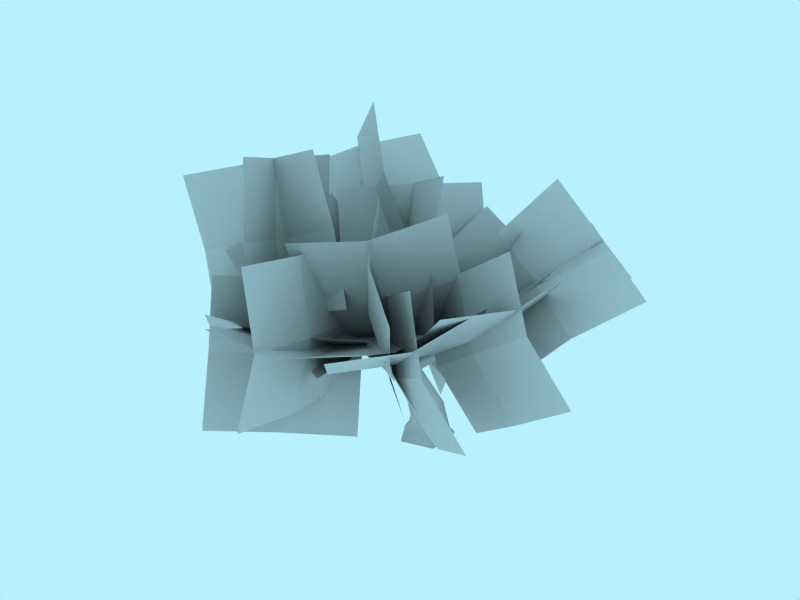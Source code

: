 # Source: tree.blend  (saved by Blender 2.72.0; exported with 4.5.12 LTS)
import bpy
from mathutils import Matrix  # noqa: F401  (used for matrix-valued properties, if any)

bpy.ops.wm.read_factory_settings(use_empty=True)
scene = bpy.context.scene
scene.name = 'Scene'

# ---- collections
col_collection_1 = bpy.data.collections.new('Collection 1'); scene.collection.children.link(col_collection_1)

# ---- materials (node trees are filled in below, after node groups)
mat_bark = bpy.data.materials.new('Bark')
mat_bark.alpha_threshold = 0.0
mat_bark.roughness = 0.5
mat_bark.specular_intensity = 0.2
mat_bark.line_color = (0.0, 0.0, 0.0, 1.0)
mat_foliage = bpy.data.materials.new('Foliage')
mat_foliage.alpha_threshold = 0.0
mat_foliage.roughness = 0.5
mat_foliage.specular_intensity = 0.15

# ---- material node trees

# ---- world
world_world = bpy.data.worlds.new('World'); scene.world = world_world
world_world.color = (0.7189, 0.9414, 1.0)
world_world.use_sun_shadow = False
world_world.sun_shadow_jitter_overblur = 0.0
world_world.cycles.sampling_method = 'MANUAL'
world_world.cycles.sample_map_resolution = 256

# ---- meshes
me_trunk = bpy.data.meshes.new('Trunk')
me_trunk.from_pydata([(1.155, 0.9602, 0.0), (1.203, -0.5708, 0.0), (-0.1564, -0.9877, 0.0), (-0.793, 0.07721, 0.0), (-0.1035, 1.008, 0.0), (0.9851, 0.7963, 0.3), (1.024, -0.4439, 0.3), (-0.07714, -0.7815, 0.3), (-0.5927, 0.08104, 0.3), (-0.03428, 0.8348, 0.3), (0.8288, -0.3316, 1.32), (0.8001, 0.5871, 1.538), (0.009191, -0.54, 1.089), (-0.3747, 0.1174, 1.165), (0.04111, 0.6539, 1.388), (-0.2434, 0.1818, 2.807), (-0.5247, -0.2069, 2.5), (-0.1958, -0.7115, 2.402), (0.1413, -0.1121, 3.235), (0.1881, -0.5322, 3.056), (-0.3063, -0.8817, 3.645), (-0.4078, -0.5963, 3.862), (-0.7956, -1.181, 3.287), (-1.105, -0.8113, 3.398), (-0.9757, -0.5795, 3.776), (-2.62, -2.243, 5.312), (-2.647, -2.332, 5.075), (-2.461, -2.523, 5.012), (-2.424, -2.328, 5.49), (-2.289, -2.548, 5.273), (-4.561, -4.791, 6.371), (-5.329, 3.211, 6.681), (-2.708, 1.389, 5.582), (-2.517, 1.562, 5.799), (-2.715, 1.563, 5.322), (-2.562, 1.78, 5.384), (-2.469, 1.77, 5.621), (-0.5327, 0.4584, 4.086), (-0.7841, 0.5428, 3.707), (-1.091, 0.1711, 3.596), (-0.4049, -0.1547, 4.05), (-0.9927, -0.2117, 4.003), (0.2347, -0.5628, 3.868), (0.3881, -0.2706, 3.354), (-0.1428, -0.2264, 4.124), (-0.1838, -0.1514, 3.818), (0.0852, -0.1916, 3.445), (2.178, 1.553, 5.124), (1.99, 1.537, 5.295), (2.007, 1.312, 5.449), (2.38, 1.364, 5.094), (2.262, 1.166, 5.341), (4.054, 3.051, 7.494)], [], [(0, 5, 6, 1), (2, 1, 6, 7), (3, 2, 7, 8), (3, 8, 9, 4), (5, 0, 4, 9), (5, 11, 10, 6), (7, 6, 10, 12), (8, 7, 12, 13), (8, 13, 14, 9), (9, 14, 11, 5), (14, 15, 18, 11), (13, 16, 15, 14), (13, 12, 17, 16), (12, 10, 19, 17), (11, 18, 19, 10), (17, 19, 20, 22), (16, 17, 22, 23), (24, 25, 28, 21), (23, 26, 25, 24), (23, 22, 27, 26), (22, 20, 29, 27), (21, 28, 29, 20), (28, 30, 29), (27, 29, 30), (26, 27, 30), (26, 30, 25), (25, 30, 28), (36, 31, 33), (35, 31, 36), (35, 34, 31), (34, 32, 31), (33, 31, 32), (40, 33, 32, 41), (39, 41, 32, 34), (38, 39, 34, 35), (38, 35, 36, 37), (37, 36, 33, 40), (21, 41, 24), (21, 40, 41), (18, 38, 37), (15, 38, 18), (15, 39, 38), (15, 16, 39), (16, 41, 39), (16, 24, 41), (16, 23, 24), (46, 47, 50, 43), (45, 48, 47, 46), (45, 44, 49, 48), (44, 42, 51, 49), (43, 50, 51, 42), (50, 52, 51), (49, 51, 52), (48, 49, 52), (48, 52, 47), (47, 52, 50), (21, 44, 40), (21, 42, 44), (20, 42, 21), (19, 42, 20), (19, 43, 42), (18, 43, 19), (18, 46, 43), (40, 44, 45), (18, 37, 46), (37, 45, 46), (37, 40, 45)])
me_trunk.polygons.foreach_set('use_smooth', [True] * 67)
_uv = me_trunk.uv_layers.new(name='UVTex')
_uv.uv.foreach_set('vector', [-0.1766, -0.4199, -0.1903, -0.3665, -0.3777, -0.3689, -0.3958, -0.4151, 0.2234, -0.1194, 0.3068, 0.04613, 0.2602, 0.05145, 0.1815, -0.08827, 0.1007, -0.2399, 0.2234, -0.1194, 0.1815, -0.08827, 0.06807, -0.2013, 0.1007, -0.2399, 0.06807, -0.2013, -0.04914, -0.288, -0.02533, -0.3285, -0.1903, -0.3665, -0.1766, -0.4199, -0.02533, -0.3285, -0.04914, -0.288, -0.1903, -0.3665, -0.2504, -0.1837, -0.3749, -0.2339, -0.3777, -0.3689, 0.1815, -0.08827, 0.2602, 0.05145, 0.1528, 0.1125, 0.07364, 0.001968, 0.06807, -0.2013, 0.1815, -0.08827, 0.07364, 0.001968, -0.03581, -0.08502, 0.06807, -0.2013, -0.03581, -0.08502, -0.1461, -0.1378, -0.04914, -0.288, -0.04914, -0.288, -0.1461, -0.1378, -0.2504, -0.1837, -0.1903, -0.3665, -0.1461, -0.1378, -0.3018, 0.1026, -0.4064, 0.0664, -0.2504, -0.1837, -0.03581, -0.08502, -0.1908, 0.1574, -0.3018, 0.1026, -0.1461, -0.1378, -0.03581, -0.08502, 0.07364, 0.001968, -0.08294, 0.2102, -0.1908, 0.1574, 0.07364, 0.001968, 0.1528, 0.1125, -0.02165, 0.3147, -0.08294, 0.2102, -0.2504, -0.1837, -0.4064, 0.0664, -0.4645, 0.02424, -0.3749, -0.2339, -0.08294, 0.2102, -0.02165, 0.3147, -0.06404, 0.4027, -0.1702, 0.4005, -0.1908, 0.1574, -0.08294, 0.2102, -0.1702, 0.4005, -0.257, 0.3962, -0.3458, 0.4018, -0.2672, 0.8726, -0.3135, 0.8851, -0.4382, 0.4194, -0.257, 0.3962, -0.2208, 0.859, -0.2672, 0.8726, -0.3458, 0.4018, -0.257, 0.3962, -0.1702, 0.4005, -0.1674, 0.8518, -0.2208, 0.859, -0.1702, 0.4005, -0.06404, 0.4027, -0.1134, 0.8608, -0.1674, 0.8518, -0.4382, 0.4194, -0.3135, 0.8851, -0.3694, 0.8964, -0.5, 0.432, -0.3135, 0.8851, -0.1836, 1.26, -0.3694, 0.8964, -0.1674, 0.8518, -0.1134, 0.8608, -0.1836, 1.26, -0.2208, 0.859, -0.1674, 0.8518, -0.1836, 1.26, -0.2208, 0.859, -0.1836, 1.26, -0.2672, 0.8726, -0.2672, 0.8726, -0.1836, 1.26, -0.3135, 0.8851, 0.859, 1.151, 0.3068, 1.046, 0.8605, 1.078, 0.841, 0.8604, 0.3068, 1.046, 0.8091, 0.7938, 0.841, 0.8604, 0.8638, 0.9302, 0.3068, 1.046, 0.8638, 0.9302, 0.8673, 1.004, 0.3068, 1.046, 0.8605, 1.078, 0.3068, 1.046, 0.8673, 1.004, 1.5, 1.05, 0.8605, 1.078, 0.8673, 1.004, 1.425, 0.9486, 1.409, 0.843, 1.425, 0.9486, 0.8673, 1.004, 0.8638, 0.9302, 1.381, 0.7538, 1.409, 0.843, 0.8638, 0.9302, 0.841, 0.8604, 1.381, 0.7538, 0.841, 0.8604, 0.8091, 0.7938, 1.357, 0.666, 1.414, 1.151, 0.859, 1.151, 0.8605, 1.078, 1.5, 1.05, -0.4382, 0.4194, -0.3945, 0.35, -0.3458, 0.4018, -0.4382, 0.4194, -0.4599, 0.3687, -0.3945, 0.35, -0.4064, 0.0664, -0.443, 0.228, -0.5, 0.2027, -0.3018, 0.1026, -0.443, 0.228, -0.4064, 0.0664, -0.3018, 0.1026, -0.4, 0.2719, -0.443, 0.228, -0.3018, 0.1026, -0.1908, 0.1574, -0.4, 0.2719, -0.1908, 0.1574, -0.3945, 0.35, -0.4, 0.2719, -0.1908, 0.1574, -0.3458, 0.4018, -0.3945, 0.35, -0.1908, 0.1574, -0.257, 0.3962, -0.3458, 0.4018, 0.7097, -0.3557, 0.7311, 0.1934, 0.6718, 0.1971, 0.6416, -0.3394, 0.7922, -0.3409, 0.796, 0.1896, 0.7311, 0.1934, 0.7097, -0.3557, 0.3559, -0.2853, 0.4217, -0.288, 0.5487, 0.2095, 0.4919, 0.2326, 0.4217, -0.288, 0.5273, -0.3113, 0.6122, 0.1997, 0.5487, 0.2095, 0.6416, -0.3394, 0.6718, 0.1971, 0.6122, 0.1997, 0.5273, -0.3113, 0.6718, 0.1971, 0.7059, 0.666, 0.6122, 0.1997, 0.5487, 0.2095, 0.6122, 0.1997, 0.7059, 0.666, 0.4919, 0.2326, 0.5487, 0.2095, 0.7059, 0.666, 0.796, 0.1896, 0.7059, 0.666, 0.7311, 0.1934, 0.7311, 0.1934, 0.7059, 0.666, 0.6718, 0.1971, 0.4428, -0.3828, 0.4217, -0.288, 0.386, -0.3317, 0.4428, -0.3828, 0.5273, -0.3113, 0.4217, -0.288, 0.4884, -0.4199, 0.5273, -0.3113, 0.4428, -0.3828, 0.6213, -0.4199, 0.5273, -0.3113, 0.4884, -0.4199, 0.6213, -0.4199, 0.6416, -0.3394, 0.5273, -0.3113, 0.684, -0.3854, 0.6416, -0.3394, 0.6213, -0.4199, 0.684, -0.3854, 0.7097, -0.3557, 0.6416, -0.3394, 0.386, -0.3317, 0.4217, -0.288, 0.3559, -0.2853, 0.684, -0.3854, 0.8919, -0.4183, 0.7097, -0.3557, 0.8919, -0.4183, 0.7922, -0.3409, 0.7097, -0.3557, 0.3068, -0.4052, 0.386, -0.3317, 0.3559, -0.2853])
me_trunk.materials.append(mat_bark)
me_trunk.materials.append(None)
me_trunk.use_remesh_preserve_volume = False
me_trunk.use_remesh_preserve_attributes = False
me_trunk.use_mirror_vertex_groups = False
me_trunk.update()
me_foliage = bpy.data.meshes.new('Foliage')
me_foliage.from_pydata([(-5.522, 2.693, 8.838), (-0.08178, 0.6022, 7.293), (-1.75, 0.5214, 1.53), (-7.19, 2.612, 3.075), (-1.059, -0.01885, 4.461), (-2.874, 1.357, 8.09), (-6.499, 2.072, 6.006), (-4.541, 1.276, 2.327), (-3.85, 0.7362, 5.258), (-4.112, 0.3542, 4.704), (-3.231, 3.265, 5.033), (-6.737, 1.117, 6.078), (-4.66, -2.541, 5.528), (-1.32, -0.4009, 3.907), (-5.856, 4.029, 6.407), (-0.439, 2.51, 4.235), (-1.868, -3.296, 4.73), (-7.285, -1.778, 6.902), (-5.512, 6.791, 10.0), (-1.257, 4.835, 6.204), (-4.546, -0.04543, 5.035), (-8.8, 1.911, 8.834), (-2.591, 2.087, 6.031), (-3.229, 5.659, 8.309), (-6.846, 4.044, 9.83), (-6.518, 0.7791, 7.14), (-4.563, 2.911, 8.136), (-4.698, 2.217, 8.282), (-5.921, 4.243, 6.343), (-6.341, 3.53, 10.5), (-2.818, 1.167, 10.45), (-2.726, 1.393, 6.177), (-7.564, 5.556, 8.565), (-3.949, 3.419, 4.238), (-0.8458, 0.3423, 8.349), (-4.461, 2.479, 12.68), (-6.616, 5.045, 4.851), (-4.313, -0.216, 3.012), (0.9218, 1.173, 5.595), (-1.382, 6.434, 7.433), (-1.491, 0.6836, 3.778), (-5.362, 2.517, 3.669), (-3.794, 5.944, 5.617), (-0.1276, 3.906, 6.252), (-2.54, 3.416, 4.435), (-1.876, 3.69, 4.359), (-3.423, 2.526, 6.728), (-3.448, 6.283, 4.757), (-1.375, 4.575, 1.474), (-0.8263, 0.9568, 3.703), (-4.996, 5.12, 7.126), (-2.374, -0.2066, 6.071), (-0.3254, 1.842, 0.8174), (-2.948, 7.169, 1.872), (-0.9469, 5.183, 9.283), (1.267, 3.071, 4.087), (-2.743, -1.391, 4.192), (-4.957, 0.7208, 9.388), (-0.3298, 0.479, 4.391), (0.3641, 3.947, 6.81), (-2.543, 2.591, 9.587), (-3.646, -0.5157, 6.916), (-1.233, 1.355, 7.114), (-1.378, 0.6684, 7.287), (-3.018, 2.919, 6.02), (-1.879, 1.99, 10.0), (1.064, -0.6897, 8.533), (-0.4748, -0.2072, 4.563), (-3.519, 4.241, 8.733), (-2.115, 2.043, 3.296), (1.967, -1.565, 5.809), (0.5626, 0.6322, 11.25), (5.277, 7.2, 6.065), (2.452, 3.347, 2.386), (0.5162, 0.2324, 7.136), (3.342, 4.085, 10.81), (1.947, 1.413, 4.702), (4.096, 5.085, 4.196), (4.773, 5.265, 8.381), (2.161, 1.97, 8.945), (3.591, 3.15, 6.512), (3.693, 2.591, 6.958), (1.571, 4.788, 6.776), (5.531, 4.64, 8.292), (6.201, 1.017, 6.19), (2.048, 0.853, 5.148), (3.409, 6.837, 8.111), (-0.07339, 3.05, 4.966), (4.557, -0.7209, 4.38), (8.039, 3.066, 7.524), (-0.6011, 6.349, 6.743), (-2.386, 2.254, 2.693), (1.328, -1.778, 5.133), (3.113, 2.317, 9.183), (-0.1128, 0.3736, 3.503), (-1.285, 4.369, 4.513), (1.673, 4.469, 7.553), (2.429, 0.3375, 6.953), (0.9882, 2.489, 5.323), (1.634, 2.167, 5.307), (-0.8203, 1.891, 7.113), (2.364, 4.685, 6.883), (3.346, 3.249, 3.014), (0.5332, 0.05097, 3.487), (-0.09069, 4.409, 8.689), (-1.921, -0.2249, 5.293), (2.245, 1.133, 1.194), (4.075, 5.767, 4.59), (4.688, -2.063, 8.239), (1.175, 1.636, 5.024), (-2.328, -2.997, 3.52), (1.185, -6.696, 6.735), (-0.2736, -0.7424, 3.758), (3.083, -0.2444, 6.374), (3.239, -4.442, 6.972), (-0.4201, -4.878, 4.87), (1.634, -2.623, 5.108), (1.473, -3.134, 4.624), (0.3091, -2.361, 7.346), (3.731, -4.552, 6.125), (3.337, -2.981, 2.203), (-0.4349, -1.254, 3.274), (2.567, -3.778, 8.846), (-1.599, -0.4801, 5.995), (1.429, -1.1, 0.8528), (5.595, -4.398, 3.704), (5.808, 1.788, 8.603), (1.566, 3.372, 4.622), (-0.2485, -2.337, 4.284), (3.994, -3.921, 8.266), (1.001, 0.4376, 3.966), (3.858, 2.54, 6.369), (5.243, -1.146, 7.948), (2.044, -3.169, 6.032), (3.293, -0.3942, 5.714), (3.328, -1.026, 5.367), (1.8, -0.05578, 7.833), (5.802, -1.287, 7.148), (5.22, -0.8551, 2.968), (1.036, -0.1945, 3.619), (4.274, -0.3167, 9.614), (-0.4919, 0.776, 6.085), (2.927, -0.0233, 1.22), (7.693, -1.116, 4.749), (-5.576, -4.932, 8.415), (-1.2, -4.63, 4.277), (-1.15, 1.35, 4.767), (-5.526, 1.047, 8.905), (-1.542, -1.598, 4.05), (-3.572, -4.76, 6.11), (-5.918, -1.901, 8.187), (-3.521, 1.219, 6.6), (-3.914, -1.729, 5.882), (-4.145, -1.093, 5.628), (-2.313, -1.901, 7.941), (-6.522, -1.822, 7.411), (-5.987, -1.482, 3.216), (-1.773, -0.9632, 3.795), (-4.69, -2.629, 9.725), (0.05835, -1.77, 6.109), (-3.615, -1.352, 1.384), (-8.364, -2.211, 4.999), (1.897, -0.853, 10.58), (1.483, 1.447, 5.018), (-3.086, -2.256, 3.827), (-2.672, -4.555, 9.386), (-0.421, -0.7928, 4.169), (1.88, 0.1027, 7.671), (-0.006905, -3.092, 9.728), (-2.689, -3.6, 6.48), (-0.0236, -2.137, 6.822), (-0.2432, -2.763, 6.537), (-1.69, -0.452, 7.925), (0.6111, -3.737, 9.309), (2.117, -4.334, 5.388), (-0.6406, -1.419, 3.884), (-0.8356, -1.426, 10.7), (-2.087, 0.8919, 5.272), (1.72, -2.99, 2.735), (2.972, -5.307, 8.159), (-4.051, -7.385, 7.158), (0.4591, -3.549, 6.018), (-3.42, 0.2542, 3.47), (-7.93, -3.582, 4.611), (-1.346, -1.872, 4.204), (-1.729, -5.58, 6.318), (-5.856, -5.708, 5.345), (-5.608, -1.776, 3.771), (-3.534, -3.902, 4.504), (-3.842, -3.66, 3.898), (-4.126, -2.918, 6.852), (-5.642, -6.071, 4.453), (-2.783, -5.164, 1.453), (-1.654, -1.63, 3.598), (-5.926, -5.328, 7.407), (-1.938, -0.8872, 6.552), (-0.5944, -3.133, 1.153), (-4.583, -7.574, 2.008), (-1.853, -7.421, 9.735), (-2.853, -1.647, 8.313), (-2.173, -2.96, 2.499), (-1.173, -8.734, 3.92), (-1.938, -2.134, 5.435), (-2.066, -4.449, 9.039), (-0.9383, -7.909, 6.856), (-1.386, -5.763, 3.224), (-1.151, -4.937, 6.16), (-0.7115, -4.962, 5.588), (-3.654, -5.676, 6.024), (0.00792, -7.633, 6.894), (2.095, -3.985, 6.314), (-1.499, -2.159, 4.862), (-2.935, -8.347, 7.33), (-4.442, -2.873, 5.299), (1.308, -1.183, 5.589), (2.815, -6.656, 7.621), (-3.839, -5.221, 12.6), (-2.174, -6.597, 6.967), (-3.339, -0.9676, 5.247), (-5.004, 0.4078, 10.88), (-3.302, -3.951, 5.923), (-3.279, -5.993, 9.69), (-4.967, -2.576, 11.55), (-4.444, -0.3644, 7.97), (-4.407, -3.348, 8.646), (-4.877, -2.884, 8.353), (-2.033, -2.602, 9.444), (-5.865, -2.844, 11.25), (-7.488, -4.293, 7.605), (-3.772, -3.488, 5.63), (-3.021, -2.561, 12.34), (-0.9278, -3.205, 6.721), (-6.383, -4.896, 4.882), (-8.476, -4.252, 10.5)], [], [(6, 3, 7, 8), (0, 6, 8, 5), (8, 7, 2, 4), (5, 8, 4, 1), (12, 9, 13, 16), (9, 10, 15, 13), (17, 11, 9, 12), (11, 14, 10, 9), (24, 21, 25, 26), (18, 24, 26, 23), (26, 25, 20, 22), (23, 26, 22, 19), (30, 27, 31, 34), (27, 28, 33, 31), (35, 29, 27, 30), (29, 32, 28, 27), (42, 39, 43, 44), (36, 42, 44, 41), (44, 43, 38, 40), (41, 44, 40, 37), (48, 45, 49, 52), (45, 46, 51, 49), (53, 47, 45, 48), (47, 50, 46, 45), (60, 57, 61, 62), (54, 60, 62, 59), (62, 61, 56, 58), (59, 62, 58, 55), (66, 63, 67, 70), (63, 64, 69, 67), (71, 65, 63, 66), (65, 68, 64, 63), (78, 75, 79, 80), (72, 78, 80, 77), (80, 79, 74, 76), (77, 80, 76, 73), (84, 81, 85, 88), (81, 82, 87, 85), (89, 83, 81, 84), (83, 86, 82, 81), (96, 93, 97, 98), (90, 96, 98, 95), (98, 97, 92, 94), (95, 98, 94, 91), (102, 99, 103, 106), (99, 100, 105, 103), (107, 101, 99, 102), (101, 104, 100, 99), (114, 111, 115, 116), (108, 114, 116, 113), (116, 115, 110, 112), (113, 116, 112, 109), (120, 117, 121, 124), (117, 118, 123, 121), (125, 119, 117, 120), (119, 122, 118, 117), (132, 129, 133, 134), (126, 132, 134, 131), (134, 133, 128, 130), (131, 134, 130, 127), (138, 135, 139, 142), (135, 136, 141, 139), (143, 137, 135, 138), (137, 140, 136, 135), (150, 147, 151, 152), (144, 150, 152, 149), (152, 151, 146, 148), (149, 152, 148, 145), (156, 153, 157, 160), (153, 154, 159, 157), (161, 155, 153, 156), (155, 158, 154, 153), (168, 165, 169, 170), (162, 168, 170, 167), (170, 169, 164, 166), (167, 170, 166, 163), (174, 171, 175, 178), (171, 172, 177, 175), (179, 173, 171, 174), (173, 176, 172, 171), (186, 183, 187, 188), (180, 186, 188, 185), (188, 187, 182, 184), (185, 188, 184, 181), (192, 189, 193, 196), (189, 190, 195, 193), (197, 191, 189, 192), (191, 194, 190, 189), (204, 201, 205, 206), (198, 204, 206, 203), (206, 205, 200, 202), (203, 206, 202, 199), (210, 207, 211, 214), (207, 208, 213, 211), (215, 209, 207, 210), (209, 212, 208, 207), (222, 219, 223, 224), (216, 222, 224, 221), (224, 223, 218, 220), (221, 224, 220, 217), (228, 225, 229, 232), (225, 226, 231, 229), (233, 227, 225, 228), (227, 230, 226, 225)])
me_foliage.polygons.foreach_set('material_index', [1, 1, 1, 1, 1, 1, 1, 1, 1, 1, 1, 1, 1, 1, 1, 1, 1, 1, 1, 1, 1, 1, 1, 1, 1, 1, 1, 1, 1, 1, 1, 1, 1, 1, 1, 1, 1, 1, 1, 1, 1, 1, 1, 1, 1, 1, 1, 1, 1, 1, 1, 1, 1, 1, 1, 1, 1, 1, 1, 1, 1, 1, 1, 1, 1, 1, 1, 1, 1, 1, 1, 1, 1, 1, 1, 1, 1, 1, 1, 1, 1, 1, 1, 1, 1, 1, 1, 1, 1, 1, 1, 1, 1, 1, 1, 1, 1, 1, 1, 1, 1, 1, 1, 1])
_uv = me_foliage.uv_layers.new(name='UVTex')
_uv.uv.foreach_set('vector', [0.5, 1.0, 3.278e-07, 1.0, 1.639e-07, 0.5, 0.5, 0.5, 1.0, 1.0, 0.5, 1.0, 0.5, 0.5, 1.0, 0.5, 0.5, 0.5, 1.639e-07, 0.5, 0.0, 1.788e-07, 0.5, 1.043e-07, 1.0, 0.5, 0.5, 0.5, 0.5, 1.043e-07, 1.0, 0.0, 1.0, 0.5, 0.5, 0.5, 0.5, 1.043e-07, 1.0, 0.0, 0.5, 0.5, 1.639e-07, 0.5, 0.0, 1.788e-07, 0.5, 1.043e-07, 1.0, 1.0, 0.5, 1.0, 0.5, 0.5, 1.0, 0.5, 0.5, 1.0, 3.278e-07, 1.0, 1.639e-07, 0.5, 0.5, 0.5, 0.5, 1.0, 3.278e-07, 1.0, 1.639e-07, 0.5, 0.5, 0.5, 1.0, 1.0, 0.5, 1.0, 0.5, 0.5, 1.0, 0.5, 0.5, 0.5, 1.639e-07, 0.5, 0.0, 1.788e-07, 0.5, 1.043e-07, 1.0, 0.5, 0.5, 0.5, 0.5, 1.043e-07, 1.0, 0.0, 1.0, 0.5, 0.5, 0.5, 0.5, 1.043e-07, 1.0, 0.0, 0.5, 0.5, 1.639e-07, 0.5, 0.0, 1.788e-07, 0.5, 1.043e-07, 1.0, 1.0, 0.5, 1.0, 0.5, 0.5, 1.0, 0.5, 0.5, 1.0, 3.278e-07, 1.0, 1.639e-07, 0.5, 0.5, 0.5, 0.5, 1.0, 3.278e-07, 1.0, 1.639e-07, 0.5, 0.5, 0.5, 1.0, 1.0, 0.5, 1.0, 0.5, 0.5, 1.0, 0.5, 0.5, 0.5, 1.639e-07, 0.5, 0.0, 1.788e-07, 0.5, 1.043e-07, 1.0, 0.5, 0.5, 0.5, 0.5, 1.043e-07, 1.0, 0.0, 1.0, 0.5, 0.5, 0.5, 0.5, 1.043e-07, 1.0, 0.0, 0.5, 0.5, 1.639e-07, 0.5, 0.0, 1.788e-07, 0.5, 1.043e-07, 1.0, 1.0, 0.5, 1.0, 0.5, 0.5, 1.0, 0.5, 0.5, 1.0, 3.278e-07, 1.0, 1.639e-07, 0.5, 0.5, 0.5, 0.5, 1.0, 3.278e-07, 1.0, 1.639e-07, 0.5, 0.5, 0.5, 1.0, 1.0, 0.5, 1.0, 0.5, 0.5, 1.0, 0.5, 0.5, 0.5, 1.639e-07, 0.5, 0.0, 1.788e-07, 0.5, 1.043e-07, 1.0, 0.5, 0.5, 0.5, 0.5, 1.043e-07, 1.0, 0.0, 1.0, 0.5, 0.5, 0.5, 0.5, 1.043e-07, 1.0, 0.0, 0.5, 0.5, 1.639e-07, 0.5, 0.0, 1.788e-07, 0.5, 1.043e-07, 1.0, 1.0, 0.5, 1.0, 0.5, 0.5, 1.0, 0.5, 0.5, 1.0, 3.278e-07, 1.0, 1.639e-07, 0.5, 0.5, 0.5, 0.5, 1.0, 3.278e-07, 1.0, 1.639e-07, 0.5, 0.5, 0.5, 1.0, 1.0, 0.5, 1.0, 0.5, 0.5, 1.0, 0.5, 0.5, 0.5, 1.639e-07, 0.5, 0.0, 1.788e-07, 0.5, 1.043e-07, 1.0, 0.5, 0.5, 0.5, 0.5, 1.043e-07, 1.0, 0.0, 1.0, 0.5, 0.5, 0.5, 0.5, 1.043e-07, 1.0, 0.0, 0.5, 0.5, 1.639e-07, 0.5, 0.0, 1.788e-07, 0.5, 1.043e-07, 1.0, 1.0, 0.5, 1.0, 0.5, 0.5, 1.0, 0.5, 0.5, 1.0, 3.278e-07, 1.0, 1.639e-07, 0.5, 0.5, 0.5, 0.5, 1.0, 3.278e-07, 1.0, 1.639e-07, 0.5, 0.5, 0.5, 1.0, 1.0, 0.5, 1.0, 0.5, 0.5, 1.0, 0.5, 0.5, 0.5, 1.639e-07, 0.5, 0.0, 1.788e-07, 0.5, 1.043e-07, 1.0, 0.5, 0.5, 0.5, 0.5, 1.043e-07, 1.0, 0.0, 1.0, 0.5, 0.5, 0.5, 0.5, 1.043e-07, 1.0, 0.0, 0.5, 0.5, 1.639e-07, 0.5, 0.0, 1.788e-07, 0.5, 1.043e-07, 1.0, 1.0, 0.5, 1.0, 0.5, 0.5, 1.0, 0.5, 0.5, 1.0, 3.278e-07, 1.0, 1.639e-07, 0.5, 0.5, 0.5, 0.5, 1.0, 3.278e-07, 1.0, 1.639e-07, 0.5, 0.5, 0.5, 1.0, 1.0, 0.5, 1.0, 0.5, 0.5, 1.0, 0.5, 0.5, 0.5, 1.639e-07, 0.5, 0.0, 1.788e-07, 0.5, 1.043e-07, 1.0, 0.5, 0.5, 0.5, 0.5, 1.043e-07, 1.0, 0.0, 1.0, 0.5, 0.5, 0.5, 0.5, 1.043e-07, 1.0, 0.0, 0.5, 0.5, 1.639e-07, 0.5, 0.0, 1.788e-07, 0.5, 1.043e-07, 1.0, 1.0, 0.5, 1.0, 0.5, 0.5, 1.0, 0.5, 0.5, 1.0, 3.278e-07, 1.0, 1.639e-07, 0.5, 0.5, 0.5, 0.5, 1.0, 3.278e-07, 1.0, 1.639e-07, 0.5, 0.5, 0.5, 1.0, 1.0, 0.5, 1.0, 0.5, 0.5, 1.0, 0.5, 0.5, 0.5, 1.639e-07, 0.5, 0.0, 1.788e-07, 0.5, 1.043e-07, 1.0, 0.5, 0.5, 0.5, 0.5, 1.043e-07, 1.0, 0.0, 1.0, 0.5, 0.5, 0.5, 0.5, 1.043e-07, 1.0, 0.0, 0.5, 0.5, 1.639e-07, 0.5, 0.0, 1.788e-07, 0.5, 1.043e-07, 1.0, 1.0, 0.5, 1.0, 0.5, 0.5, 1.0, 0.5, 0.5, 1.0, 3.278e-07, 1.0, 1.639e-07, 0.5, 0.5, 0.5, 0.5, 1.0, 3.278e-07, 1.0, 1.639e-07, 0.5, 0.5, 0.5, 1.0, 1.0, 0.5, 1.0, 0.5, 0.5, 1.0, 0.5, 0.5, 0.5, 1.639e-07, 0.5, 0.0, 1.788e-07, 0.5, 1.043e-07, 1.0, 0.5, 0.5, 0.5, 0.5, 1.043e-07, 1.0, 0.0, 1.0, 0.5, 0.5, 0.5, 0.5, 1.043e-07, 1.0, 0.0, 0.5, 0.5, 1.639e-07, 0.5, 0.0, 1.788e-07, 0.5, 1.043e-07, 1.0, 1.0, 0.5, 1.0, 0.5, 0.5, 1.0, 0.5, 0.5, 1.0, 3.278e-07, 1.0, 1.639e-07, 0.5, 0.5, 0.5, 0.5, 1.0, 3.278e-07, 1.0, 1.639e-07, 0.5, 0.5, 0.5, 1.0, 1.0, 0.5, 1.0, 0.5, 0.5, 1.0, 0.5, 0.5, 0.5, 1.639e-07, 0.5, 0.0, 1.788e-07, 0.5, 1.043e-07, 1.0, 0.5, 0.5, 0.5, 0.5, 1.043e-07, 1.0, 0.0, 1.0, 0.5, 0.5, 0.5, 0.5, 1.043e-07, 1.0, 0.0, 0.5, 0.5, 1.639e-07, 0.5, 0.0, 1.788e-07, 0.5, 1.043e-07, 1.0, 1.0, 0.5, 1.0, 0.5, 0.5, 1.0, 0.5, 0.5, 1.0, 3.278e-07, 1.0, 1.639e-07, 0.5, 0.5, 0.5, 0.5, 1.0, 3.278e-07, 1.0, 1.639e-07, 0.5, 0.5, 0.5, 1.0, 1.0, 0.5, 1.0, 0.5, 0.5, 1.0, 0.5, 0.5, 0.5, 1.639e-07, 0.5, 0.0, 1.788e-07, 0.5, 1.043e-07, 1.0, 0.5, 0.5, 0.5, 0.5, 1.043e-07, 1.0, 0.0, 1.0, 0.5, 0.5, 0.5, 0.5, 1.043e-07, 1.0, 0.0, 0.5, 0.5, 1.639e-07, 0.5, 0.0, 1.788e-07, 0.5, 1.043e-07, 1.0, 1.0, 0.5, 1.0, 0.5, 0.5, 1.0, 0.5, 0.5, 1.0, 3.278e-07, 1.0, 1.639e-07, 0.5, 0.5, 0.5, 0.5, 1.0, 3.278e-07, 1.0, 1.639e-07, 0.5, 0.5, 0.5, 1.0, 1.0, 0.5, 1.0, 0.5, 0.5, 1.0, 0.5, 0.5, 0.5, 1.639e-07, 0.5, 0.0, 1.788e-07, 0.5, 1.043e-07, 1.0, 0.5, 0.5, 0.5, 0.5, 1.043e-07, 1.0, 0.0, 1.0, 0.5, 0.5, 0.5, 0.5, 1.043e-07, 1.0, 0.0, 0.5, 0.5, 1.639e-07, 0.5, 0.0, 1.788e-07, 0.5, 1.043e-07, 1.0, 1.0, 0.5, 1.0, 0.5, 0.5, 1.0, 0.5, 0.5, 1.0, 3.278e-07, 1.0, 1.639e-07, 0.5, 0.5, 0.5, 0.5, 1.0, 3.278e-07, 1.0, 1.639e-07, 0.5, 0.5, 0.5, 1.0, 1.0, 0.5, 1.0, 0.5, 0.5, 1.0, 0.5, 0.5, 0.5, 1.639e-07, 0.5, 0.0, 1.788e-07, 0.5, 1.043e-07, 1.0, 0.5, 0.5, 0.5, 0.5, 1.043e-07, 1.0, 0.0, 1.0, 0.5, 0.5, 0.5, 0.5, 1.043e-07, 1.0, 0.0, 0.5, 0.5, 1.639e-07, 0.5, 0.0, 1.788e-07, 0.5, 1.043e-07, 1.0, 1.0, 0.5, 1.0, 0.5, 0.5, 1.0, 0.5, 0.5, 1.0, 3.278e-07, 1.0, 1.639e-07, 0.5, 0.5, 0.5])
me_foliage.materials.append(None)
me_foliage.materials.append(mat_foliage)
me_foliage.use_remesh_preserve_volume = False
me_foliage.use_remesh_preserve_attributes = False
me_foliage.use_mirror_vertex_groups = False
me_foliage.update()

# ---- objects
ob_trunk = bpy.data.objects.new('Trunk', me_trunk)
ob_foliage = bpy.data.objects.new('Foliage', me_foliage)

# ---- transforms, parenting, visibility, modifiers, constraints
ob_trunk.location = (0.0, 0.0, 0.0)
ob_trunk.lock_rotations_4d = False
ob_trunk.empty_display_type = 'ARROWS'
ob_trunk.lineart.crease_threshold = 0.0
ob_foliage.location = (0.0, 0.0, 0.0)
ob_foliage.lock_rotations_4d = False
ob_foliage.empty_display_type = 'ARROWS'
ob_foliage.lineart.crease_threshold = 0.0

# ---- collection membership
col_collection_1.objects.link(ob_trunk)
col_collection_1.objects.link(ob_foliage)

# ---- scene / render settings (as saved in the file)
scene.frame_start = 1; scene.frame_end = 250; scene.frame_set(1)
scene.render.engine = 'BLENDER_EEVEE_NEXT'
scene.render.image_settings.file_format = 'JPEG'
scene.render.image_settings.color_mode = 'RGB'
scene.render.image_settings.compression = 90
scene.render.resolution_x = 800
scene.render.resolution_y = 600
scene.render.pixel_aspect_x = 100.0
scene.render.pixel_aspect_y = 100.0
scene.render.fps = 25
scene.render.dither_intensity = 0.0
scene.render.use_compositing = False
scene.render.use_sequencer = False
scene.render.bake_margin = 2
scene.render.bake_bias = 0.0
scene.render.use_stamp_time = False
scene.render.use_stamp_date = False
scene.render.use_stamp_frame = False
scene.render.use_stamp_camera = False
scene.render.use_stamp_scene = False
scene.render.use_stamp_filename = False
scene.render.use_stamp_render_time = False
scene.render.stamp_font_size = 0
scene.cycles.use_denoising = False
scene.cycles.samples = 10
scene.cycles.sampling_pattern = 'TABULATED_SOBOL'
scene.cycles.light_sampling_threshold = 0.0
scene.cycles.use_adaptive_sampling = False
scene.cycles.use_light_tree = False
scene.cycles.blur_glossy = 0.0
scene.cycles.volume_bounces = 1
scene.cycles.pixel_filter_type = 'GAUSSIAN'
scene.cycles.sample_clamp_indirect = 0.0
scene.view_settings.view_transform = 'Raw'
bpy.context.view_layer.update()

# ---- added for rendering (the .blend has no active camera): camera
cam_auto = bpy.data.cameras.new('AutoCamera')
cam_auto.lens = 50.0
cam_auto.sensor_width = 36.0
cam_auto.clip_end = 1000.0
ob_auto_camera = bpy.data.objects.new('AutoCamera', cam_auto)
scene.collection.objects.link(ob_auto_camera)
ob_auto_camera.location = (24.0663, -30.1037, 25.8958)
ob_auto_camera.rotation_euler = (1.09748, -7.21219e-08, 0.694738)
scene.camera = ob_auto_camera
bpy.context.view_layer.update()
